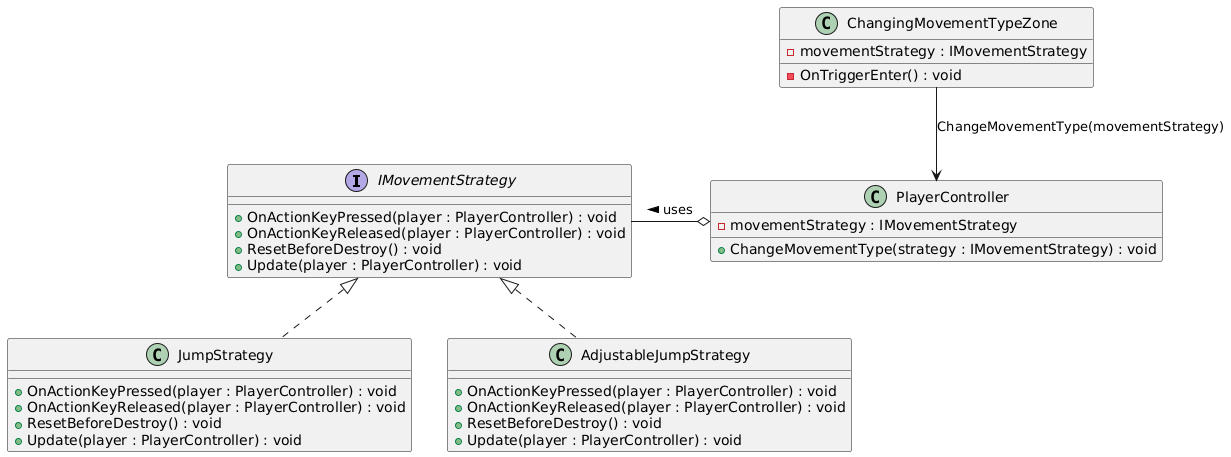

The diagram above was rendered by PlantUML. Its source (embedded in the PNG):
@startuml
interface IMovementStrategy {
    +OnActionKeyPressed(player : PlayerController) : void
    +OnActionKeyReleased(player : PlayerController) : void
    +ResetBeforeDestroy() : void
    +Update(player : PlayerController) : void
}

class JumpStrategy {
    +OnActionKeyPressed(player : PlayerController) : void
    +OnActionKeyReleased(player : PlayerController) : void
    +ResetBeforeDestroy() : void
    +Update(player : PlayerController) : void
}

class AdjustableJumpStrategy {
    +OnActionKeyPressed(player : PlayerController) : void
    +OnActionKeyReleased(player : PlayerController) : void
    +ResetBeforeDestroy() : void
    +Update(player : PlayerController) : void
}

class PlayerController {
    -movementStrategy : IMovementStrategy
    +ChangeMovementType(strategy : IMovementStrategy) : void
}

class ChangingMovementTypeZone {
    -movementStrategy : IMovementStrategy
    -OnTriggerEnter() : void
}

PlayerController o-left- IMovementStrategy : uses >
JumpStrategy .up.|> IMovementStrategy
AdjustableJumpStrategy .up.|> IMovementStrategy
ChangingMovementTypeZone --> PlayerController : ChangeMovementType(movementStrategy)
@enduml